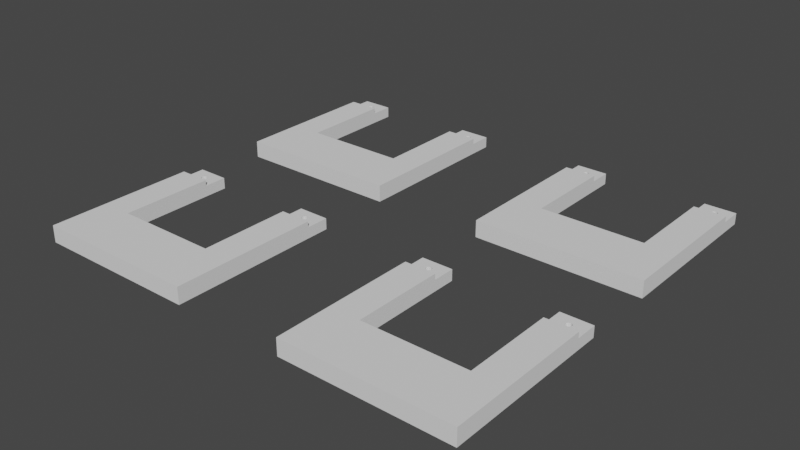# Source: headmounts_just_one_set_of_holes.blend  (saved by Blender 2.92.15; exported with 4.5.12 LTS)
import bpy
from mathutils import Matrix  # noqa: F401  (used for matrix-valued properties, if any)

bpy.ops.wm.read_factory_settings(use_empty=True)
scene = bpy.context.scene
scene.name = 'Scene'

# ---- collections
col_collection = bpy.data.collections.new('Collection'); scene.collection.children.link(col_collection)

# ---- world
world_world = bpy.data.worlds.new('World'); scene.world = world_world
world_world.use_nodes = True; world_world.node_tree.nodes.clear()
_N = world_world.node_tree.nodes; _L = world_world.node_tree.links
n0 = _N.new('ShaderNodeOutputWorld'); n0.name = 'World Output'; n0.location = (300, 300)
n1 = _N.new('ShaderNodeBackground'); n1.name = 'Background'; n1.location = (10, 300)
n1.inputs[0].default_value = (0.05088, 0.05088, 0.05088, 1.0)
_L.new(n1.outputs[0], n0.inputs[0])
n0.is_active_output = True
world_world.color = (0.05088, 0.05088, 0.05088)
world_world.use_sun_shadow = False
world_world.sun_shadow_jitter_overblur = 0.0

# ---- meshes
me_brilliant_trug__1 = bpy.data.meshes.new('Brilliant Trug (1)')
me_brilliant_trug__1.from_pydata([(-14.5, 15.02, 1.49), (-14.5, 15.02, 0.4758), (-14.5, -10.88, 1.49), (-14.5, 19.01, 0.4758), (-14.5, 19.01, -1.431), (-14.5, -10.88, -1.431), (-9.065, 15.02, 1.49), (-9.065, -0.9796, 1.49), (9.065, -0.9796, -1.431), (14.5, -10.88, -1.431), (-9.065, -0.9796, -1.431), (-9.065, 19.01, -1.431), (-9.065, 19.01, 0.4758), (9.065, -0.9796, 1.49), (14.5, -10.88, 1.49), (14.5, 15.02, 0.4758), (14.5, 15.02, 1.49), (14.5, 19.01, -1.431), (14.5, 19.01, 0.4758), (-9.065, 15.02, 0.4758), (9.065, 15.02, 1.49), (9.065, 19.01, -1.431), (9.065, 19.01, 0.4758), (9.065, 15.02, 0.4758), (-11.86, 16.54, 0.4758), (-11.95, 16.55, -1.431), (-11.9, 16.54, -1.431), (-11.95, 16.55, 0.4758), (-11.26, 17.07, -1.431), (-11.28, 17.17, -1.431), (-11.26, 17.09, 0.4758), (-11.28, 17.17, 0.4758), (-11.31, 17.24, 0.4758), (-11.3, 17.21, -1.431), (-11.43, 17.38, -1.431), (-11.35, 17.31, -1.431), (-11.41, 17.36, 0.4758), (-11.37, 17.32, 0.4758), (-11.35, 17.31, 0.4758), (-11.7, 16.54, 0.4758), (-11.78, 16.53, -1.431), (-11.73, 16.54, -1.431), (-11.78, 16.53, 0.4758), (-12.15, 17.36, 0.4758), (-12.21, 17.31, -1.431), (-12.18, 17.34, -1.431), (-12.21, 17.31, 0.4758), (-12.26, 17.21, -1.431), (-12.25, 17.24, 0.4758), (-11.99, 16.57, -1.431), (-12.02, 16.59, 0.4758), (-11.99, 17.46, -1.431), (-12.1, 17.41, -1.431), (-12.02, 17.45, 0.4758), (-12.1, 17.41, 0.4758), (-12.25, 16.8, 0.4758), (-12.21, 16.73, -1.431), (-12.24, 16.77, -1.431), (-12.21, 16.73, 0.4758), (-12.29, 16.87, -1.431), (-12.29, 16.87, 0.4758), (-12.2, 16.71, 0.4758), (-12.18, 16.7, -1.431), (-12.15, 16.68, 0.4758), (-12.1, 16.62, -1.431), (-12.1, 16.62, 0.4758), (-11.62, 16.55, -1.431), (-11.62, 16.55, 0.4758), (-11.52, 16.6, -1.431), (-11.54, 16.59, 0.4758), (-12.31, 16.97, -1.431), (-12.3, 16.94, 0.4758), (-11.41, 16.68, 0.4758), (-11.47, 16.62, -1.431), (-11.43, 16.66, -1.431), (-11.47, 16.62, 0.4758), (-11.35, 16.73, -1.431), (-11.35, 16.73, 0.4758), (-11.28, 16.87, -1.431), (-11.3, 16.82, -1.431), (-11.28, 16.87, 0.4758), (-11.31, 16.8, 0.4758), (-11.26, 16.94, 0.4758), (-11.27, 16.91, -1.431), (-11.25, 17.02, -1.431), (-11.25, 17.02, 0.4758), (-11.47, 17.41, -1.431), (-11.47, 17.41, 0.4758), (-11.57, 17.46, -1.431), (-11.54, 17.45, 0.4758), (-11.62, 17.48, -1.431), (-11.62, 17.48, 0.4758), (-11.7, 17.5, 0.4758), (-11.78, 17.51, -1.431), (-11.73, 17.5, -1.431), (-11.78, 17.51, 0.4758), (-11.83, 17.5, -1.431), (-11.95, 17.48, -1.431), (-11.86, 17.5, 0.4758), (-11.95, 17.48, 0.4758), (-12.29, 17.17, -1.431), (-12.29, 17.17, 0.4758), (-12.3, 17.12, -1.431), (-12.31, 17.02, -1.431), (-12.3, 17.09, 0.4758), (-12.31, 17.02, 0.4758), (11.7, 16.54, 0.4758), (11.62, 16.55, -1.431), (11.67, 16.54, -1.431), (11.62, 16.55, 0.4758), (12.31, 17.07, -1.431), (12.29, 17.17, -1.431), (12.3, 17.09, 0.4758), (12.29, 17.17, 0.4758), (12.25, 17.24, 0.4758), (12.26, 17.21, -1.431), (12.13, 17.38, -1.431), (12.21, 17.31, -1.431), (12.15, 17.36, 0.4758), (12.2, 17.32, 0.4758), (12.21, 17.31, 0.4758), (11.86, 16.54, 0.4758), (11.78, 16.53, -1.431), (11.83, 16.54, -1.431), (11.78, 16.53, 0.4758), (11.41, 17.36, 0.4758), (11.35, 17.31, -1.431), (11.39, 17.34, -1.431), (11.35, 17.31, 0.4758), (11.3, 17.21, -1.431), (11.31, 17.24, 0.4758), (11.57, 16.57, -1.431), (11.54, 16.59, 0.4758), (11.57, 17.46, -1.431), (11.47, 17.41, -1.431), (11.54, 17.45, 0.4758), (11.47, 17.41, 0.4758), (11.31, 16.8, 0.4758), (11.35, 16.73, -1.431), (11.33, 16.77, -1.431), (11.35, 16.73, 0.4758), (11.28, 16.87, -1.431), (11.28, 16.87, 0.4758), (11.37, 16.71, 0.4758), (11.39, 16.7, -1.431), (11.41, 16.68, 0.4758), (11.47, 16.62, -1.431), (11.47, 16.62, 0.4758), (11.95, 16.55, -1.431), (11.95, 16.55, 0.4758), (12.05, 16.6, -1.431), (12.02, 16.59, 0.4758), (11.26, 16.97, -1.431), (11.26, 16.94, 0.4758), (12.15, 16.68, 0.4758), (12.09, 16.62, -1.431), (12.13, 16.66, -1.431), (12.09, 16.62, 0.4758), (12.21, 16.73, -1.431), (12.21, 16.73, 0.4758), (12.29, 16.87, -1.431), (12.26, 16.82, -1.431), (12.29, 16.87, 0.4758), (12.25, 16.8, 0.4758), (12.3, 16.94, 0.4758), (12.3, 16.91, -1.431), (12.31, 17.02, -1.431), (12.31, 17.02, 0.4758), (12.09, 17.41, -1.431), (12.09, 17.41, 0.4758), (11.99, 17.46, -1.431), (12.02, 17.45, 0.4758), (11.95, 17.48, -1.431), (11.95, 17.48, 0.4758), (11.86, 17.5, 0.4758), (11.78, 17.51, -1.431), (11.83, 17.5, -1.431), (11.78, 17.51, 0.4758), (11.73, 17.5, -1.431), (11.62, 17.48, -1.431), (11.7, 17.5, 0.4758), (11.62, 17.48, 0.4758), (11.28, 17.17, -1.431), (11.28, 17.17, 0.4758), (11.27, 17.12, -1.431), (11.25, 17.02, -1.431), (11.26, 17.09, 0.4758), (11.25, 17.02, 0.4758)], [], [(0, 1, 2), (3, 4, 1), (4, 5, 1), (2, 1, 5), (6, 0, 7), (0, 2, 7), (8, 9, 10), (5, 4, 10), (9, 2, 5), (3, 12, 11), (3, 11, 4), (7, 13, 10), (14, 15, 16), (14, 9, 15), (9, 17, 15), (18, 15, 17), (19, 6, 7), (19, 7, 10), (2, 14, 7), (13, 7, 14), (10, 11, 19), (12, 19, 11), (16, 20, 13), (16, 13, 14), (19, 1, 0), (19, 0, 6), (5, 10, 9), (9, 8, 17), (2, 9, 14), (22, 18, 17), (22, 17, 21), (8, 10, 13), (20, 23, 13), (8, 13, 23), (22, 21, 23), (8, 23, 21), (16, 15, 23), (16, 23, 20), (26, 25, 27, 24), (29, 28, 30, 31), (31, 32, 33, 29), (36, 34, 35, 38, 37), (41, 40, 42, 39), (46, 44, 45, 43), (48, 47, 44, 46), (50, 27, 25, 49), (24, 42, 40, 26), (54, 52, 51, 53), (52, 54, 43, 45), (58, 56, 57, 55), (59, 60, 55, 57), (62, 56, 58, 61, 63), (63, 65, 64, 62), (65, 50, 49, 64), (32, 38, 35, 33), (39, 67, 66, 41), (68, 66, 67, 69), (60, 59, 70, 71), (74, 73, 75, 72), (72, 77, 76, 74), (78, 79, 81, 80), (79, 76, 77, 81), (80, 82, 83, 78), (82, 85, 84, 83), (28, 84, 85, 30), (87, 86, 34, 36), (89, 88, 86, 87), (73, 68, 69, 75), (91, 90, 88, 89), (95, 93, 94, 92), (92, 94, 90, 91), (99, 97, 96, 98), (93, 95, 98, 96), (53, 51, 97, 99), (101, 100, 47, 48), (105, 103, 102, 104), (100, 101, 104, 102), (71, 70, 103, 105), (4, 11, 35, 34, 86, 88, 90, 94, 93, 96, 97, 51, 52, 45, 44), (35, 11, 10, 4, 44, 47, 100, 102, 103, 70, 59, 57, 56, 62, 64, 49, 25, 26, 40, 41, 66, 68, 73, 74, 76, 79, 78, 83, 84, 28, 29, 33), (37, 12, 3, 1, 61, 58, 55, 60, 71, 105, 104, 101, 48, 46, 43, 54, 53, 99, 98, 95, 92, 91, 89, 87, 36), (61, 1, 19, 12, 37, 38, 32, 31, 30, 85, 82, 80, 81, 77, 72, 75, 69, 67, 39, 42, 24, 27, 50, 65, 63), (108, 107, 109, 106), (111, 110, 112, 113), (113, 114, 115, 111), (118, 116, 117, 120, 119), (123, 122, 124, 121), (128, 126, 127, 125), (130, 129, 126, 128), (132, 109, 107, 131), (106, 124, 122, 108), (136, 134, 133, 135), (134, 136, 125, 127), (140, 138, 139, 137), (141, 142, 137, 139), (144, 138, 140, 143, 145), (145, 147, 146, 144), (147, 132, 131, 146), (114, 120, 117, 115), (121, 149, 148, 123), (150, 148, 149, 151), (142, 141, 152, 153), (156, 155, 157, 154), (154, 159, 158, 156), (160, 161, 163, 162), (161, 158, 159, 163), (162, 164, 165, 160), (164, 167, 166, 165), (110, 166, 167, 112), (169, 168, 116, 118), (171, 170, 168, 169), (155, 150, 151, 157), (173, 172, 170, 171), (177, 175, 176, 174), (174, 176, 172, 173), (181, 179, 178, 180), (175, 177, 180, 178), (135, 133, 179, 181), (183, 182, 129, 130), (187, 185, 184, 186), (182, 183, 186, 184), (153, 152, 185, 187), (126, 21, 17, 117, 116, 168, 170, 172, 176, 175, 178, 179, 133, 134, 127), (117, 17, 8, 21, 126, 129, 182, 184, 185, 152, 141, 139, 138, 144, 146, 131, 107, 108, 122, 123, 148, 150, 155, 156, 158, 161, 160, 165, 166, 110, 111, 115), (143, 23, 15, 18, 119, 120, 114, 113, 112, 167, 164, 162, 163, 159, 154, 157, 151, 149, 121, 124, 106, 109, 132, 147, 145), (119, 18, 22, 23, 143, 140, 137, 142, 153, 187, 186, 183, 130, 128, 125, 136, 135, 181, 180, 177, 174, 173, 171, 169, 118)])
me_brilliant_trug__1.use_remesh_fix_poles = True
me_brilliant_trug__1.use_remesh_preserve_attributes = False
me_brilliant_trug__1.use_mirror_vertex_groups = False
me_brilliant_trug__1.update()
me_brilliant_trug__1__007 = bpy.data.meshes.new('Brilliant Trug (1).007')
me_brilliant_trug__1__007.from_pydata([(-14.5, 15.02, 1.49), (-14.5, 15.02, 0.4758), (-14.5, -10.88, 1.49), (-14.5, 19.01, 0.4758), (-14.5, 19.01, -1.431), (-14.5, -10.88, -1.431), (-9.065, 15.02, 1.49), (-9.065, -0.9796, 1.49), (9.065, -0.9796, -1.431), (14.5, -10.88, -1.431), (-9.065, -0.9796, -1.431), (-9.065, 19.01, -1.431), (-9.065, 19.01, 0.4758), (9.065, -0.9796, 1.49), (14.5, -10.88, 1.49), (14.5, 15.02, 0.4758), (14.5, 15.02, 1.49), (14.5, 19.01, -1.431), (14.5, 19.01, 0.4758), (-9.065, 15.02, 0.4758), (9.065, 15.02, 1.49), (9.065, 19.01, -1.431), (9.065, 19.01, 0.4758), (9.065, 15.02, 0.4758), (-11.86, 16.54, 0.4758), (-11.95, 16.55, -1.431), (-11.9, 16.54, -1.431), (-11.95, 16.55, 0.4758), (-11.26, 17.07, -1.431), (-11.28, 17.17, -1.431), (-11.26, 17.09, 0.4758), (-11.28, 17.17, 0.4758), (-11.31, 17.24, 0.4758), (-11.3, 17.21, -1.431), (-11.43, 17.38, -1.431), (-11.35, 17.31, -1.431), (-11.41, 17.36, 0.4758), (-11.37, 17.32, 0.4758), (-11.35, 17.31, 0.4758), (-11.7, 16.54, 0.4758), (-11.78, 16.53, -1.431), (-11.73, 16.54, -1.431), (-11.78, 16.53, 0.4758), (-12.15, 17.36, 0.4758), (-12.21, 17.31, -1.431), (-12.18, 17.34, -1.431), (-12.21, 17.31, 0.4758), (-12.26, 17.21, -1.431), (-12.25, 17.24, 0.4758), (-11.99, 16.57, -1.431), (-12.02, 16.59, 0.4758), (-11.99, 17.46, -1.431), (-12.1, 17.41, -1.431), (-12.02, 17.45, 0.4758), (-12.1, 17.41, 0.4758), (-12.25, 16.8, 0.4758), (-12.21, 16.73, -1.431), (-12.24, 16.77, -1.431), (-12.21, 16.73, 0.4758), (-12.29, 16.87, -1.431), (-12.29, 16.87, 0.4758), (-12.2, 16.71, 0.4758), (-12.18, 16.7, -1.431), (-12.15, 16.68, 0.4758), (-12.1, 16.62, -1.431), (-12.1, 16.62, 0.4758), (-11.62, 16.55, -1.431), (-11.62, 16.55, 0.4758), (-11.52, 16.6, -1.431), (-11.54, 16.59, 0.4758), (-12.31, 16.97, -1.431), (-12.3, 16.94, 0.4758), (-11.41, 16.68, 0.4758), (-11.47, 16.62, -1.431), (-11.43, 16.66, -1.431), (-11.47, 16.62, 0.4758), (-11.35, 16.73, -1.431), (-11.35, 16.73, 0.4758), (-11.28, 16.87, -1.431), (-11.3, 16.82, -1.431), (-11.28, 16.87, 0.4758), (-11.31, 16.8, 0.4758), (-11.26, 16.94, 0.4758), (-11.27, 16.91, -1.431), (-11.25, 17.02, -1.431), (-11.25, 17.02, 0.4758), (-11.47, 17.41, -1.431), (-11.47, 17.41, 0.4758), (-11.57, 17.46, -1.431), (-11.54, 17.45, 0.4758), (-11.62, 17.48, -1.431), (-11.62, 17.48, 0.4758), (-11.7, 17.5, 0.4758), (-11.78, 17.51, -1.431), (-11.73, 17.5, -1.431), (-11.78, 17.51, 0.4758), (-11.83, 17.5, -1.431), (-11.95, 17.48, -1.431), (-11.86, 17.5, 0.4758), (-11.95, 17.48, 0.4758), (-12.29, 17.17, -1.431), (-12.29, 17.17, 0.4758), (-12.3, 17.12, -1.431), (-12.31, 17.02, -1.431), (-12.3, 17.09, 0.4758), (-12.31, 17.02, 0.4758), (11.7, 16.54, 0.4758), (11.62, 16.55, -1.431), (11.67, 16.54, -1.431), (11.62, 16.55, 0.4758), (12.31, 17.07, -1.431), (12.29, 17.17, -1.431), (12.3, 17.09, 0.4758), (12.29, 17.17, 0.4758), (12.25, 17.24, 0.4758), (12.26, 17.21, -1.431), (12.13, 17.38, -1.431), (12.21, 17.31, -1.431), (12.15, 17.36, 0.4758), (12.2, 17.32, 0.4758), (12.21, 17.31, 0.4758), (11.86, 16.54, 0.4758), (11.78, 16.53, -1.431), (11.83, 16.54, -1.431), (11.78, 16.53, 0.4758), (11.41, 17.36, 0.4758), (11.35, 17.31, -1.431), (11.39, 17.34, -1.431), (11.35, 17.31, 0.4758), (11.3, 17.21, -1.431), (11.31, 17.24, 0.4758), (11.57, 16.57, -1.431), (11.54, 16.59, 0.4758), (11.57, 17.46, -1.431), (11.47, 17.41, -1.431), (11.54, 17.45, 0.4758), (11.47, 17.41, 0.4758), (11.31, 16.8, 0.4758), (11.35, 16.73, -1.431), (11.33, 16.77, -1.431), (11.35, 16.73, 0.4758), (11.28, 16.87, -1.431), (11.28, 16.87, 0.4758), (11.37, 16.71, 0.4758), (11.39, 16.7, -1.431), (11.41, 16.68, 0.4758), (11.47, 16.62, -1.431), (11.47, 16.62, 0.4758), (11.95, 16.55, -1.431), (11.95, 16.55, 0.4758), (12.05, 16.6, -1.431), (12.02, 16.59, 0.4758), (11.26, 16.97, -1.431), (11.26, 16.94, 0.4758), (12.15, 16.68, 0.4758), (12.09, 16.62, -1.431), (12.13, 16.66, -1.431), (12.09, 16.62, 0.4758), (12.21, 16.73, -1.431), (12.21, 16.73, 0.4758), (12.29, 16.87, -1.431), (12.26, 16.82, -1.431), (12.29, 16.87, 0.4758), (12.25, 16.8, 0.4758), (12.3, 16.94, 0.4758), (12.3, 16.91, -1.431), (12.31, 17.02, -1.431), (12.31, 17.02, 0.4758), (12.09, 17.41, -1.431), (12.09, 17.41, 0.4758), (11.99, 17.46, -1.431), (12.02, 17.45, 0.4758), (11.95, 17.48, -1.431), (11.95, 17.48, 0.4758), (11.86, 17.5, 0.4758), (11.78, 17.51, -1.431), (11.83, 17.5, -1.431), (11.78, 17.51, 0.4758), (11.73, 17.5, -1.431), (11.62, 17.48, -1.431), (11.7, 17.5, 0.4758), (11.62, 17.48, 0.4758), (11.28, 17.17, -1.431), (11.28, 17.17, 0.4758), (11.27, 17.12, -1.431), (11.25, 17.02, -1.431), (11.26, 17.09, 0.4758), (11.25, 17.02, 0.4758)], [], [(0, 1, 2), (3, 4, 1), (4, 5, 1), (2, 1, 5), (6, 0, 7), (0, 2, 7), (8, 9, 10), (5, 4, 10), (9, 2, 5), (3, 12, 11), (3, 11, 4), (7, 13, 10), (14, 15, 16), (14, 9, 15), (9, 17, 15), (18, 15, 17), (19, 6, 7), (19, 7, 10), (2, 14, 7), (13, 7, 14), (10, 11, 19), (12, 19, 11), (16, 20, 13), (16, 13, 14), (19, 1, 0), (19, 0, 6), (5, 10, 9), (9, 8, 17), (2, 9, 14), (22, 18, 17), (22, 17, 21), (8, 10, 13), (20, 23, 13), (8, 13, 23), (22, 21, 23), (8, 23, 21), (16, 15, 23), (16, 23, 20), (26, 25, 27, 24), (29, 28, 30, 31), (31, 32, 33, 29), (36, 34, 35, 38, 37), (41, 40, 42, 39), (46, 44, 45, 43), (48, 47, 44, 46), (50, 27, 25, 49), (24, 42, 40, 26), (54, 52, 51, 53), (52, 54, 43, 45), (58, 56, 57, 55), (59, 60, 55, 57), (62, 56, 58, 61, 63), (63, 65, 64, 62), (65, 50, 49, 64), (32, 38, 35, 33), (39, 67, 66, 41), (68, 66, 67, 69), (60, 59, 70, 71), (74, 73, 75, 72), (72, 77, 76, 74), (78, 79, 81, 80), (79, 76, 77, 81), (80, 82, 83, 78), (82, 85, 84, 83), (28, 84, 85, 30), (87, 86, 34, 36), (89, 88, 86, 87), (73, 68, 69, 75), (91, 90, 88, 89), (95, 93, 94, 92), (92, 94, 90, 91), (99, 97, 96, 98), (93, 95, 98, 96), (53, 51, 97, 99), (101, 100, 47, 48), (105, 103, 102, 104), (100, 101, 104, 102), (71, 70, 103, 105), (4, 11, 35, 34, 86, 88, 90, 94, 93, 96, 97, 51, 52, 45, 44), (35, 11, 10, 4, 44, 47, 100, 102, 103, 70, 59, 57, 56, 62, 64, 49, 25, 26, 40, 41, 66, 68, 73, 74, 76, 79, 78, 83, 84, 28, 29, 33), (37, 12, 3, 1, 61, 58, 55, 60, 71, 105, 104, 101, 48, 46, 43, 54, 53, 99, 98, 95, 92, 91, 89, 87, 36), (61, 1, 19, 12, 37, 38, 32, 31, 30, 85, 82, 80, 81, 77, 72, 75, 69, 67, 39, 42, 24, 27, 50, 65, 63), (108, 107, 109, 106), (111, 110, 112, 113), (113, 114, 115, 111), (118, 116, 117, 120, 119), (123, 122, 124, 121), (128, 126, 127, 125), (130, 129, 126, 128), (132, 109, 107, 131), (106, 124, 122, 108), (136, 134, 133, 135), (134, 136, 125, 127), (140, 138, 139, 137), (141, 142, 137, 139), (144, 138, 140, 143, 145), (145, 147, 146, 144), (147, 132, 131, 146), (114, 120, 117, 115), (121, 149, 148, 123), (150, 148, 149, 151), (142, 141, 152, 153), (156, 155, 157, 154), (154, 159, 158, 156), (160, 161, 163, 162), (161, 158, 159, 163), (162, 164, 165, 160), (164, 167, 166, 165), (110, 166, 167, 112), (169, 168, 116, 118), (171, 170, 168, 169), (155, 150, 151, 157), (173, 172, 170, 171), (177, 175, 176, 174), (174, 176, 172, 173), (181, 179, 178, 180), (175, 177, 180, 178), (135, 133, 179, 181), (183, 182, 129, 130), (187, 185, 184, 186), (182, 183, 186, 184), (153, 152, 185, 187), (126, 21, 17, 117, 116, 168, 170, 172, 176, 175, 178, 179, 133, 134, 127), (117, 17, 8, 21, 126, 129, 182, 184, 185, 152, 141, 139, 138, 144, 146, 131, 107, 108, 122, 123, 148, 150, 155, 156, 158, 161, 160, 165, 166, 110, 111, 115), (143, 23, 15, 18, 119, 120, 114, 113, 112, 167, 164, 162, 163, 159, 154, 157, 151, 149, 121, 124, 106, 109, 132, 147, 145), (119, 18, 22, 23, 143, 140, 137, 142, 153, 187, 186, 183, 130, 128, 125, 136, 135, 181, 180, 177, 174, 173, 171, 169, 118)])
me_brilliant_trug__1__007.use_remesh_fix_poles = True
me_brilliant_trug__1__007.use_remesh_preserve_attributes = False
me_brilliant_trug__1__007.use_mirror_vertex_groups = False
me_brilliant_trug__1__007.update()
me_brilliant_trug__1__008 = bpy.data.meshes.new('Brilliant Trug (1).008')
me_brilliant_trug__1__008.from_pydata([(-14.5, 15.02, 1.49), (-14.5, 15.02, 0.4758), (-14.5, -10.88, 1.49), (-14.5, 19.01, 0.4758), (-14.5, 19.01, -1.431), (-14.5, -10.88, -1.431), (-9.065, 15.02, 1.49), (-9.065, -0.9796, 1.49), (9.065, -0.9796, -1.431), (14.5, -10.88, -1.431), (-9.065, -0.9796, -1.431), (-9.065, 19.01, -1.431), (-9.065, 19.01, 0.4758), (9.065, -0.9796, 1.49), (14.5, -10.88, 1.49), (14.5, 15.02, 0.4758), (14.5, 15.02, 1.49), (14.5, 19.01, -1.431), (14.5, 19.01, 0.4758), (-9.065, 15.02, 0.4758), (9.065, 15.02, 1.49), (9.065, 19.01, -1.431), (9.065, 19.01, 0.4758), (9.065, 15.02, 0.4758), (-11.86, 16.54, 0.4758), (-11.95, 16.55, -1.431), (-11.9, 16.54, -1.431), (-11.95, 16.55, 0.4758), (-11.26, 17.07, -1.431), (-11.28, 17.17, -1.431), (-11.26, 17.09, 0.4758), (-11.28, 17.17, 0.4758), (-11.31, 17.24, 0.4758), (-11.3, 17.21, -1.431), (-11.43, 17.38, -1.431), (-11.35, 17.31, -1.431), (-11.41, 17.36, 0.4758), (-11.37, 17.32, 0.4758), (-11.35, 17.31, 0.4758), (-11.7, 16.54, 0.4758), (-11.78, 16.53, -1.431), (-11.73, 16.54, -1.431), (-11.78, 16.53, 0.4758), (-12.15, 17.36, 0.4758), (-12.21, 17.31, -1.431), (-12.18, 17.34, -1.431), (-12.21, 17.31, 0.4758), (-12.26, 17.21, -1.431), (-12.25, 17.24, 0.4758), (-11.99, 16.57, -1.431), (-12.02, 16.59, 0.4758), (-11.99, 17.46, -1.431), (-12.1, 17.41, -1.431), (-12.02, 17.45, 0.4758), (-12.1, 17.41, 0.4758), (-12.25, 16.8, 0.4758), (-12.21, 16.73, -1.431), (-12.24, 16.77, -1.431), (-12.21, 16.73, 0.4758), (-12.29, 16.87, -1.431), (-12.29, 16.87, 0.4758), (-12.2, 16.71, 0.4758), (-12.18, 16.7, -1.431), (-12.15, 16.68, 0.4758), (-12.1, 16.62, -1.431), (-12.1, 16.62, 0.4758), (-11.62, 16.55, -1.431), (-11.62, 16.55, 0.4758), (-11.52, 16.6, -1.431), (-11.54, 16.59, 0.4758), (-12.31, 16.97, -1.431), (-12.3, 16.94, 0.4758), (-11.41, 16.68, 0.4758), (-11.47, 16.62, -1.431), (-11.43, 16.66, -1.431), (-11.47, 16.62, 0.4758), (-11.35, 16.73, -1.431), (-11.35, 16.73, 0.4758), (-11.28, 16.87, -1.431), (-11.3, 16.82, -1.431), (-11.28, 16.87, 0.4758), (-11.31, 16.8, 0.4758), (-11.26, 16.94, 0.4758), (-11.27, 16.91, -1.431), (-11.25, 17.02, -1.431), (-11.25, 17.02, 0.4758), (-11.47, 17.41, -1.431), (-11.47, 17.41, 0.4758), (-11.57, 17.46, -1.431), (-11.54, 17.45, 0.4758), (-11.62, 17.48, -1.431), (-11.62, 17.48, 0.4758), (-11.7, 17.5, 0.4758), (-11.78, 17.51, -1.431), (-11.73, 17.5, -1.431), (-11.78, 17.51, 0.4758), (-11.83, 17.5, -1.431), (-11.95, 17.48, -1.431), (-11.86, 17.5, 0.4758), (-11.95, 17.48, 0.4758), (-12.29, 17.17, -1.431), (-12.29, 17.17, 0.4758), (-12.3, 17.12, -1.431), (-12.31, 17.02, -1.431), (-12.3, 17.09, 0.4758), (-12.31, 17.02, 0.4758), (11.7, 16.54, 0.4758), (11.62, 16.55, -1.431), (11.67, 16.54, -1.431), (11.62, 16.55, 0.4758), (12.31, 17.07, -1.431), (12.29, 17.17, -1.431), (12.3, 17.09, 0.4758), (12.29, 17.17, 0.4758), (12.25, 17.24, 0.4758), (12.26, 17.21, -1.431), (12.13, 17.38, -1.431), (12.21, 17.31, -1.431), (12.15, 17.36, 0.4758), (12.2, 17.32, 0.4758), (12.21, 17.31, 0.4758), (11.86, 16.54, 0.4758), (11.78, 16.53, -1.431), (11.83, 16.54, -1.431), (11.78, 16.53, 0.4758), (11.41, 17.36, 0.4758), (11.35, 17.31, -1.431), (11.39, 17.34, -1.431), (11.35, 17.31, 0.4758), (11.3, 17.21, -1.431), (11.31, 17.24, 0.4758), (11.57, 16.57, -1.431), (11.54, 16.59, 0.4758), (11.57, 17.46, -1.431), (11.47, 17.41, -1.431), (11.54, 17.45, 0.4758), (11.47, 17.41, 0.4758), (11.31, 16.8, 0.4758), (11.35, 16.73, -1.431), (11.33, 16.77, -1.431), (11.35, 16.73, 0.4758), (11.28, 16.87, -1.431), (11.28, 16.87, 0.4758), (11.37, 16.71, 0.4758), (11.39, 16.7, -1.431), (11.41, 16.68, 0.4758), (11.47, 16.62, -1.431), (11.47, 16.62, 0.4758), (11.95, 16.55, -1.431), (11.95, 16.55, 0.4758), (12.05, 16.6, -1.431), (12.02, 16.59, 0.4758), (11.26, 16.97, -1.431), (11.26, 16.94, 0.4758), (12.15, 16.68, 0.4758), (12.09, 16.62, -1.431), (12.13, 16.66, -1.431), (12.09, 16.62, 0.4758), (12.21, 16.73, -1.431), (12.21, 16.73, 0.4758), (12.29, 16.87, -1.431), (12.26, 16.82, -1.431), (12.29, 16.87, 0.4758), (12.25, 16.8, 0.4758), (12.3, 16.94, 0.4758), (12.3, 16.91, -1.431), (12.31, 17.02, -1.431), (12.31, 17.02, 0.4758), (12.09, 17.41, -1.431), (12.09, 17.41, 0.4758), (11.99, 17.46, -1.431), (12.02, 17.45, 0.4758), (11.95, 17.48, -1.431), (11.95, 17.48, 0.4758), (11.86, 17.5, 0.4758), (11.78, 17.51, -1.431), (11.83, 17.5, -1.431), (11.78, 17.51, 0.4758), (11.73, 17.5, -1.431), (11.62, 17.48, -1.431), (11.7, 17.5, 0.4758), (11.62, 17.48, 0.4758), (11.28, 17.17, -1.431), (11.28, 17.17, 0.4758), (11.27, 17.12, -1.431), (11.25, 17.02, -1.431), (11.26, 17.09, 0.4758), (11.25, 17.02, 0.4758)], [], [(0, 1, 2), (3, 4, 1), (4, 5, 1), (2, 1, 5), (6, 0, 7), (0, 2, 7), (8, 9, 10), (5, 4, 10), (9, 2, 5), (3, 12, 11), (3, 11, 4), (7, 13, 10), (14, 15, 16), (14, 9, 15), (9, 17, 15), (18, 15, 17), (19, 6, 7), (19, 7, 10), (2, 14, 7), (13, 7, 14), (10, 11, 19), (12, 19, 11), (16, 20, 13), (16, 13, 14), (19, 1, 0), (19, 0, 6), (5, 10, 9), (9, 8, 17), (2, 9, 14), (22, 18, 17), (22, 17, 21), (8, 10, 13), (20, 23, 13), (8, 13, 23), (22, 21, 23), (8, 23, 21), (16, 15, 23), (16, 23, 20), (26, 25, 27, 24), (29, 28, 30, 31), (31, 32, 33, 29), (36, 34, 35, 38, 37), (41, 40, 42, 39), (46, 44, 45, 43), (48, 47, 44, 46), (50, 27, 25, 49), (24, 42, 40, 26), (54, 52, 51, 53), (52, 54, 43, 45), (58, 56, 57, 55), (59, 60, 55, 57), (62, 56, 58, 61, 63), (63, 65, 64, 62), (65, 50, 49, 64), (32, 38, 35, 33), (39, 67, 66, 41), (68, 66, 67, 69), (60, 59, 70, 71), (74, 73, 75, 72), (72, 77, 76, 74), (78, 79, 81, 80), (79, 76, 77, 81), (80, 82, 83, 78), (82, 85, 84, 83), (28, 84, 85, 30), (87, 86, 34, 36), (89, 88, 86, 87), (73, 68, 69, 75), (91, 90, 88, 89), (95, 93, 94, 92), (92, 94, 90, 91), (99, 97, 96, 98), (93, 95, 98, 96), (53, 51, 97, 99), (101, 100, 47, 48), (105, 103, 102, 104), (100, 101, 104, 102), (71, 70, 103, 105), (4, 11, 35, 34, 86, 88, 90, 94, 93, 96, 97, 51, 52, 45, 44), (35, 11, 10, 4, 44, 47, 100, 102, 103, 70, 59, 57, 56, 62, 64, 49, 25, 26, 40, 41, 66, 68, 73, 74, 76, 79, 78, 83, 84, 28, 29, 33), (37, 12, 3, 1, 61, 58, 55, 60, 71, 105, 104, 101, 48, 46, 43, 54, 53, 99, 98, 95, 92, 91, 89, 87, 36), (61, 1, 19, 12, 37, 38, 32, 31, 30, 85, 82, 80, 81, 77, 72, 75, 69, 67, 39, 42, 24, 27, 50, 65, 63), (108, 107, 109, 106), (111, 110, 112, 113), (113, 114, 115, 111), (118, 116, 117, 120, 119), (123, 122, 124, 121), (128, 126, 127, 125), (130, 129, 126, 128), (132, 109, 107, 131), (106, 124, 122, 108), (136, 134, 133, 135), (134, 136, 125, 127), (140, 138, 139, 137), (141, 142, 137, 139), (144, 138, 140, 143, 145), (145, 147, 146, 144), (147, 132, 131, 146), (114, 120, 117, 115), (121, 149, 148, 123), (150, 148, 149, 151), (142, 141, 152, 153), (156, 155, 157, 154), (154, 159, 158, 156), (160, 161, 163, 162), (161, 158, 159, 163), (162, 164, 165, 160), (164, 167, 166, 165), (110, 166, 167, 112), (169, 168, 116, 118), (171, 170, 168, 169), (155, 150, 151, 157), (173, 172, 170, 171), (177, 175, 176, 174), (174, 176, 172, 173), (181, 179, 178, 180), (175, 177, 180, 178), (135, 133, 179, 181), (183, 182, 129, 130), (187, 185, 184, 186), (182, 183, 186, 184), (153, 152, 185, 187), (126, 21, 17, 117, 116, 168, 170, 172, 176, 175, 178, 179, 133, 134, 127), (117, 17, 8, 21, 126, 129, 182, 184, 185, 152, 141, 139, 138, 144, 146, 131, 107, 108, 122, 123, 148, 150, 155, 156, 158, 161, 160, 165, 166, 110, 111, 115), (143, 23, 15, 18, 119, 120, 114, 113, 112, 167, 164, 162, 163, 159, 154, 157, 151, 149, 121, 124, 106, 109, 132, 147, 145), (119, 18, 22, 23, 143, 140, 137, 142, 153, 187, 186, 183, 130, 128, 125, 136, 135, 181, 180, 177, 174, 173, 171, 169, 118)])
me_brilliant_trug__1__008.use_remesh_fix_poles = True
me_brilliant_trug__1__008.use_remesh_preserve_attributes = False
me_brilliant_trug__1__008.use_mirror_vertex_groups = False
me_brilliant_trug__1__008.update()
me_brilliant_trug__1__009 = bpy.data.meshes.new('Brilliant Trug (1).009')
me_brilliant_trug__1__009.from_pydata([(-14.5, 15.02, 1.49), (-14.5, 15.02, 0.4758), (-14.5, -10.88, 1.49), (-14.5, 19.01, 0.4758), (-14.5, 19.01, -1.431), (-14.5, -10.88, -1.431), (-9.065, 15.02, 1.49), (-9.065, -0.9796, 1.49), (9.065, -0.9796, -1.431), (14.5, -10.88, -1.431), (-9.065, -0.9796, -1.431), (-9.065, 19.01, -1.431), (-9.065, 19.01, 0.4758), (9.065, -0.9796, 1.49), (14.5, -10.88, 1.49), (14.5, 15.02, 0.4758), (14.5, 15.02, 1.49), (14.5, 19.01, -1.431), (14.5, 19.01, 0.4758), (-9.065, 15.02, 0.4758), (9.065, 15.02, 1.49), (9.065, 19.01, -1.431), (9.065, 19.01, 0.4758), (9.065, 15.02, 0.4758), (-11.86, 16.54, 0.4758), (-11.95, 16.55, -1.431), (-11.9, 16.54, -1.431), (-11.95, 16.55, 0.4758), (-11.26, 17.07, -1.431), (-11.28, 17.17, -1.431), (-11.26, 17.09, 0.4758), (-11.28, 17.17, 0.4758), (-11.31, 17.24, 0.4758), (-11.3, 17.21, -1.431), (-11.43, 17.38, -1.431), (-11.35, 17.31, -1.431), (-11.41, 17.36, 0.4758), (-11.37, 17.32, 0.4758), (-11.35, 17.31, 0.4758), (-11.7, 16.54, 0.4758), (-11.78, 16.53, -1.431), (-11.73, 16.54, -1.431), (-11.78, 16.53, 0.4758), (-12.15, 17.36, 0.4758), (-12.21, 17.31, -1.431), (-12.18, 17.34, -1.431), (-12.21, 17.31, 0.4758), (-12.26, 17.21, -1.431), (-12.25, 17.24, 0.4758), (-11.99, 16.57, -1.431), (-12.02, 16.59, 0.4758), (-11.99, 17.46, -1.431), (-12.1, 17.41, -1.431), (-12.02, 17.45, 0.4758), (-12.1, 17.41, 0.4758), (-12.25, 16.8, 0.4758), (-12.21, 16.73, -1.431), (-12.24, 16.77, -1.431), (-12.21, 16.73, 0.4758), (-12.29, 16.87, -1.431), (-12.29, 16.87, 0.4758), (-12.2, 16.71, 0.4758), (-12.18, 16.7, -1.431), (-12.15, 16.68, 0.4758), (-12.1, 16.62, -1.431), (-12.1, 16.62, 0.4758), (-11.62, 16.55, -1.431), (-11.62, 16.55, 0.4758), (-11.52, 16.6, -1.431), (-11.54, 16.59, 0.4758), (-12.31, 16.97, -1.431), (-12.3, 16.94, 0.4758), (-11.41, 16.68, 0.4758), (-11.47, 16.62, -1.431), (-11.43, 16.66, -1.431), (-11.47, 16.62, 0.4758), (-11.35, 16.73, -1.431), (-11.35, 16.73, 0.4758), (-11.28, 16.87, -1.431), (-11.3, 16.82, -1.431), (-11.28, 16.87, 0.4758), (-11.31, 16.8, 0.4758), (-11.26, 16.94, 0.4758), (-11.27, 16.91, -1.431), (-11.25, 17.02, -1.431), (-11.25, 17.02, 0.4758), (-11.47, 17.41, -1.431), (-11.47, 17.41, 0.4758), (-11.57, 17.46, -1.431), (-11.54, 17.45, 0.4758), (-11.62, 17.48, -1.431), (-11.62, 17.48, 0.4758), (-11.7, 17.5, 0.4758), (-11.78, 17.51, -1.431), (-11.73, 17.5, -1.431), (-11.78, 17.51, 0.4758), (-11.83, 17.5, -1.431), (-11.95, 17.48, -1.431), (-11.86, 17.5, 0.4758), (-11.95, 17.48, 0.4758), (-12.29, 17.17, -1.431), (-12.29, 17.17, 0.4758), (-12.3, 17.12, -1.431), (-12.31, 17.02, -1.431), (-12.3, 17.09, 0.4758), (-12.31, 17.02, 0.4758), (11.7, 16.54, 0.4758), (11.62, 16.55, -1.431), (11.67, 16.54, -1.431), (11.62, 16.55, 0.4758), (12.31, 17.07, -1.431), (12.29, 17.17, -1.431), (12.3, 17.09, 0.4758), (12.29, 17.17, 0.4758), (12.25, 17.24, 0.4758), (12.26, 17.21, -1.431), (12.13, 17.38, -1.431), (12.21, 17.31, -1.431), (12.15, 17.36, 0.4758), (12.2, 17.32, 0.4758), (12.21, 17.31, 0.4758), (11.86, 16.54, 0.4758), (11.78, 16.53, -1.431), (11.83, 16.54, -1.431), (11.78, 16.53, 0.4758), (11.41, 17.36, 0.4758), (11.35, 17.31, -1.431), (11.39, 17.34, -1.431), (11.35, 17.31, 0.4758), (11.3, 17.21, -1.431), (11.31, 17.24, 0.4758), (11.57, 16.57, -1.431), (11.54, 16.59, 0.4758), (11.57, 17.46, -1.431), (11.47, 17.41, -1.431), (11.54, 17.45, 0.4758), (11.47, 17.41, 0.4758), (11.31, 16.8, 0.4758), (11.35, 16.73, -1.431), (11.33, 16.77, -1.431), (11.35, 16.73, 0.4758), (11.28, 16.87, -1.431), (11.28, 16.87, 0.4758), (11.37, 16.71, 0.4758), (11.39, 16.7, -1.431), (11.41, 16.68, 0.4758), (11.47, 16.62, -1.431), (11.47, 16.62, 0.4758), (11.95, 16.55, -1.431), (11.95, 16.55, 0.4758), (12.05, 16.6, -1.431), (12.02, 16.59, 0.4758), (11.26, 16.97, -1.431), (11.26, 16.94, 0.4758), (12.15, 16.68, 0.4758), (12.09, 16.62, -1.431), (12.13, 16.66, -1.431), (12.09, 16.62, 0.4758), (12.21, 16.73, -1.431), (12.21, 16.73, 0.4758), (12.29, 16.87, -1.431), (12.26, 16.82, -1.431), (12.29, 16.87, 0.4758), (12.25, 16.8, 0.4758), (12.3, 16.94, 0.4758), (12.3, 16.91, -1.431), (12.31, 17.02, -1.431), (12.31, 17.02, 0.4758), (12.09, 17.41, -1.431), (12.09, 17.41, 0.4758), (11.99, 17.46, -1.431), (12.02, 17.45, 0.4758), (11.95, 17.48, -1.431), (11.95, 17.48, 0.4758), (11.86, 17.5, 0.4758), (11.78, 17.51, -1.431), (11.83, 17.5, -1.431), (11.78, 17.51, 0.4758), (11.73, 17.5, -1.431), (11.62, 17.48, -1.431), (11.7, 17.5, 0.4758), (11.62, 17.48, 0.4758), (11.28, 17.17, -1.431), (11.28, 17.17, 0.4758), (11.27, 17.12, -1.431), (11.25, 17.02, -1.431), (11.26, 17.09, 0.4758), (11.25, 17.02, 0.4758)], [], [(0, 1, 2), (3, 4, 1), (4, 5, 1), (2, 1, 5), (6, 0, 7), (0, 2, 7), (8, 9, 10), (5, 4, 10), (9, 2, 5), (3, 12, 11), (3, 11, 4), (7, 13, 10), (14, 15, 16), (14, 9, 15), (9, 17, 15), (18, 15, 17), (19, 6, 7), (19, 7, 10), (2, 14, 7), (13, 7, 14), (10, 11, 19), (12, 19, 11), (16, 20, 13), (16, 13, 14), (19, 1, 0), (19, 0, 6), (5, 10, 9), (9, 8, 17), (2, 9, 14), (22, 18, 17), (22, 17, 21), (8, 10, 13), (20, 23, 13), (8, 13, 23), (22, 21, 23), (8, 23, 21), (16, 15, 23), (16, 23, 20), (26, 25, 27, 24), (29, 28, 30, 31), (31, 32, 33, 29), (36, 34, 35, 38, 37), (41, 40, 42, 39), (46, 44, 45, 43), (48, 47, 44, 46), (50, 27, 25, 49), (24, 42, 40, 26), (54, 52, 51, 53), (52, 54, 43, 45), (58, 56, 57, 55), (59, 60, 55, 57), (62, 56, 58, 61, 63), (63, 65, 64, 62), (65, 50, 49, 64), (32, 38, 35, 33), (39, 67, 66, 41), (68, 66, 67, 69), (60, 59, 70, 71), (74, 73, 75, 72), (72, 77, 76, 74), (78, 79, 81, 80), (79, 76, 77, 81), (80, 82, 83, 78), (82, 85, 84, 83), (28, 84, 85, 30), (87, 86, 34, 36), (89, 88, 86, 87), (73, 68, 69, 75), (91, 90, 88, 89), (95, 93, 94, 92), (92, 94, 90, 91), (99, 97, 96, 98), (93, 95, 98, 96), (53, 51, 97, 99), (101, 100, 47, 48), (105, 103, 102, 104), (100, 101, 104, 102), (71, 70, 103, 105), (4, 11, 35, 34, 86, 88, 90, 94, 93, 96, 97, 51, 52, 45, 44), (35, 11, 10, 4, 44, 47, 100, 102, 103, 70, 59, 57, 56, 62, 64, 49, 25, 26, 40, 41, 66, 68, 73, 74, 76, 79, 78, 83, 84, 28, 29, 33), (37, 12, 3, 1, 61, 58, 55, 60, 71, 105, 104, 101, 48, 46, 43, 54, 53, 99, 98, 95, 92, 91, 89, 87, 36), (61, 1, 19, 12, 37, 38, 32, 31, 30, 85, 82, 80, 81, 77, 72, 75, 69, 67, 39, 42, 24, 27, 50, 65, 63), (108, 107, 109, 106), (111, 110, 112, 113), (113, 114, 115, 111), (118, 116, 117, 120, 119), (123, 122, 124, 121), (128, 126, 127, 125), (130, 129, 126, 128), (132, 109, 107, 131), (106, 124, 122, 108), (136, 134, 133, 135), (134, 136, 125, 127), (140, 138, 139, 137), (141, 142, 137, 139), (144, 138, 140, 143, 145), (145, 147, 146, 144), (147, 132, 131, 146), (114, 120, 117, 115), (121, 149, 148, 123), (150, 148, 149, 151), (142, 141, 152, 153), (156, 155, 157, 154), (154, 159, 158, 156), (160, 161, 163, 162), (161, 158, 159, 163), (162, 164, 165, 160), (164, 167, 166, 165), (110, 166, 167, 112), (169, 168, 116, 118), (171, 170, 168, 169), (155, 150, 151, 157), (173, 172, 170, 171), (177, 175, 176, 174), (174, 176, 172, 173), (181, 179, 178, 180), (175, 177, 180, 178), (135, 133, 179, 181), (183, 182, 129, 130), (187, 185, 184, 186), (182, 183, 186, 184), (153, 152, 185, 187), (126, 21, 17, 117, 116, 168, 170, 172, 176, 175, 178, 179, 133, 134, 127), (117, 17, 8, 21, 126, 129, 182, 184, 185, 152, 141, 139, 138, 144, 146, 131, 107, 108, 122, 123, 148, 150, 155, 156, 158, 161, 160, 165, 166, 110, 111, 115), (143, 23, 15, 18, 119, 120, 114, 113, 112, 167, 164, 162, 163, 159, 154, 157, 151, 149, 121, 124, 106, 109, 132, 147, 145), (119, 18, 22, 23, 143, 140, 137, 142, 153, 187, 186, 183, 130, 128, 125, 136, 135, 181, 180, 177, 174, 173, 171, 169, 118)])
me_brilliant_trug__1__009.use_remesh_fix_poles = True
me_brilliant_trug__1__009.use_remesh_preserve_attributes = False
me_brilliant_trug__1__009.use_mirror_vertex_groups = False
me_brilliant_trug__1__009.update()

# ---- objects
ob_brilliant_trug__1 = bpy.data.objects.new('Brilliant Trug (1)', me_brilliant_trug__1)
ob_brilliant_trug__1__001 = bpy.data.objects.new('Brilliant Trug (1).001', me_brilliant_trug__1__007)
ob_brilliant_trug__1__002 = bpy.data.objects.new('Brilliant Trug (1).002', me_brilliant_trug__1__008)
ob_brilliant_trug__1__003 = bpy.data.objects.new('Brilliant Trug (1).003', me_brilliant_trug__1__009)

# ---- transforms, parenting, visibility, modifiers, constraints
ob_brilliant_trug__1.location = (0.0, 42.78, 0.0)
ob_brilliant_trug__1.lineart.crease_threshold = 0.0
ob_brilliant_trug__1__001.location = (0.0, 0.0, 0.0)
ob_brilliant_trug__1__001.lineart.crease_threshold = 0.0
ob_brilliant_trug__1__002.location = (48.61, 42.78, 0.0)
ob_brilliant_trug__1__002.lineart.crease_threshold = 0.0
ob_brilliant_trug__1__003.location = (48.61, -0.2441, 0.0)
ob_brilliant_trug__1__003.lineart.crease_threshold = 0.0

# ---- collection membership
col_collection.objects.link(ob_brilliant_trug__1)
col_collection.objects.link(ob_brilliant_trug__1__001)
col_collection.objects.link(ob_brilliant_trug__1__002)
col_collection.objects.link(ob_brilliant_trug__1__003)

# ---- scene / render settings (as saved in the file)
scene.frame_start = 1; scene.frame_end = 250; scene.frame_set(0)
scene.render.engine = 'BLENDER_EEVEE_NEXT'
scene.cycles.use_denoising = False
scene.cycles.samples = 128
scene.cycles.sampling_pattern = 'TABULATED_SOBOL'
scene.cycles.use_adaptive_sampling = False
scene.cycles.use_light_tree = False
scene.view_settings.view_transform = 'Filmic'
scene.unit_settings.scale_length = 0.001
bpy.context.view_layer.update()

# ---- added for rendering (the .blend has no active camera and no usable light): camera, sun
cam_auto = bpy.data.cameras.new('AutoCamera')
cam_auto.lens = 50.0
cam_auto.sensor_width = 36.0
cam_auto.clip_end = 1729.89
ob_auto_camera = bpy.data.objects.new('AutoCamera', cam_auto)
scene.collection.objects.link(ob_auto_camera)
ob_auto_camera.location = (122.875, -92.9482, 78.8851)
ob_auto_camera.rotation_euler = (1.09748, -7.21219e-08, 0.694738)
scene.camera = ob_auto_camera
light_auto_sun = bpy.data.lights.new('AutoSun', 'SUN')
light_auto_sun.energy = 3.0
light_auto_sun.angle = 0.0523599
ob_auto_sun = bpy.data.objects.new('AutoSun', light_auto_sun)
scene.collection.objects.link(ob_auto_sun)
ob_auto_sun.rotation_euler = (0.872665, 0.174533, 0.523599)
bpy.context.view_layer.update()
